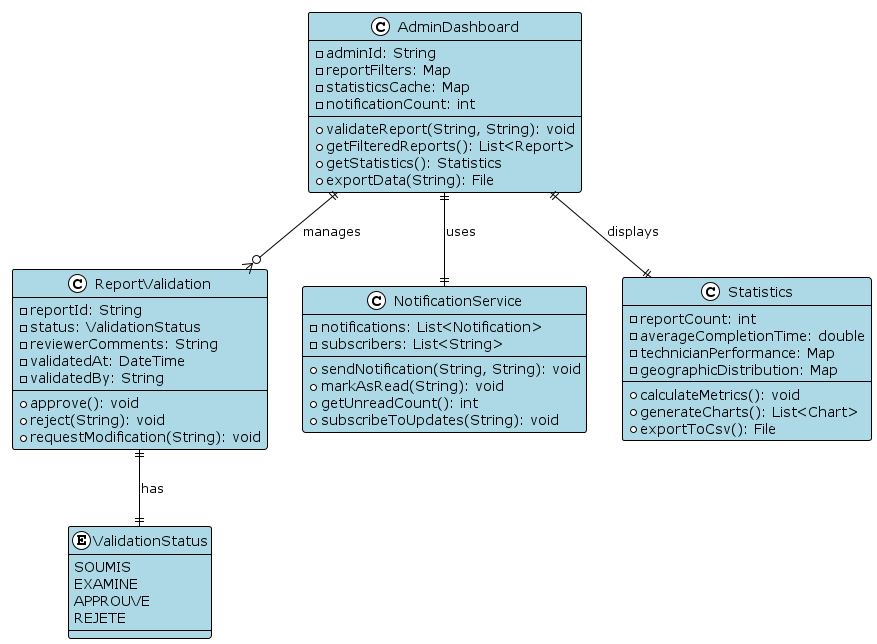

The diagram above was rendered by PlantUML. Its source (embedded in the PNG):
@startuml
!theme plain
skinparam class {
  BackgroundColor lightblue
  BorderColor black
  ArrowColor black
}

class AdminDashboard {
  - adminId: String
  - reportFilters: Map
  - statisticsCache: Map
  - notificationCount: int
  + validateReport(String, String): void
  + getFilteredReports(): List<Report>
  + getStatistics(): Statistics
  + exportData(String): File
}

class ReportValidation {
  - reportId: String
  - status: ValidationStatus
  - reviewerComments: String
  - validatedAt: DateTime
  - validatedBy: String
  + approve(): void
  + reject(String): void
  + requestModification(String): void
}

class NotificationService {
  - notifications: List<Notification>
  - subscribers: List<String>
  + sendNotification(String, String): void
  + markAsRead(String): void
  + getUnreadCount(): int
  + subscribeToUpdates(String): void
}

class Statistics {
  - reportCount: int
  - averageCompletionTime: double
  - technicianPerformance: Map
  - geographicDistribution: Map
  + calculateMetrics(): void
  + generateCharts(): List<Chart>
  + exportToCsv(): File
}

enum ValidationStatus {
  SOUMIS
  EXAMINE
  APPROUVE
  REJETE
}

AdminDashboard ||--o{ ReportValidation : manages
AdminDashboard ||--|| NotificationService : uses
AdminDashboard ||--|| Statistics : displays
ReportValidation ||--|| ValidationStatus : has

@enduml